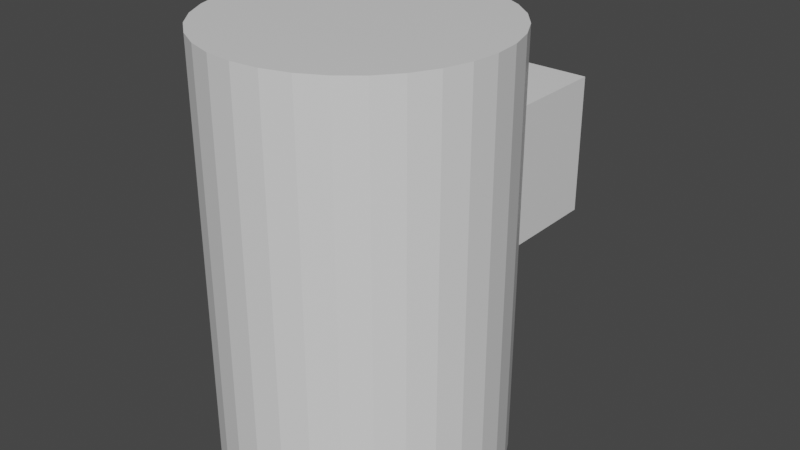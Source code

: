 # Source: player.blend  (saved by Blender 2.82.7; exported with 4.5.12 LTS)
import bpy
from mathutils import Matrix  # noqa: F401  (used for matrix-valued properties, if any)

bpy.ops.wm.read_factory_settings(use_empty=True)
scene = bpy.context.scene
scene.name = 'Scene'

# ---- collections
col_collection = bpy.data.collections.new('Collection'); scene.collection.children.link(col_collection)

# ---- materials (node trees are filled in below, after node groups)
mat_material = bpy.data.materials.new('Material')
mat_material.alpha_threshold = 0.0
mat_material.use_transparent_shadow = False
mat_material.line_color = (0.0, 0.0, 0.0, 1.0)

# ---- material node trees
mat_material.use_nodes = True; mat_material.node_tree.nodes.clear()
_N = mat_material.node_tree.nodes; _L = mat_material.node_tree.links
n0 = _N.new('ShaderNodeOutputMaterial'); n0.name = 'Material Output'; n0.location = (300, 300)
n1 = _N.new('ShaderNodeBsdfPrincipled'); n1.name = 'Principled BSDF'; n1.location = (10, 300)
n1.distribution = 'GGX'
n1.subsurface_method = 'BURLEY'
n1.inputs[2].default_value = 0.4
n1.inputs[3].default_value = 1.45
n1.inputs[27].default_value = (0.0, 0.0, 0.0, 1.0)
n1.inputs[28].default_value = 1.0
_L.new(n1.outputs[0], n0.inputs[0])
n0.is_active_output = True

# ---- world
world_world = bpy.data.worlds.new('World'); scene.world = world_world
world_world.use_nodes = True; world_world.node_tree.nodes.clear()
_N = world_world.node_tree.nodes; _L = world_world.node_tree.links
n0 = _N.new('ShaderNodeOutputWorld'); n0.name = 'World Output'; n0.location = (300, 300)
n1 = _N.new('ShaderNodeBackground'); n1.name = 'Background'; n1.location = (10, 300)
n1.inputs[0].default_value = (0.05088, 0.05088, 0.05088, 1.0)
_L.new(n1.outputs[0], n0.inputs[0])
n0.is_active_output = True
world_world.color = (0.05088, 0.05088, 0.05088)
world_world.use_sun_shadow = False
world_world.sun_shadow_jitter_overblur = 0.0

# ---- meshes
me_cube = bpy.data.meshes.new('Cube')
me_cube.from_pydata([(0.1913, 0.4619, 1.5), (0.1913, 0.4619, 0.0), (0.09755, 0.4904, 1.5), (0.09755, 0.4904, 0.0), (2.678e-08, 0.5, 1.5), (2.678e-08, 0.5, 0.0), (0.2778, 0.4157, 0.0), (0.2778, 0.4157, 1.5), (0.3536, 0.3536, 0.0), (0.3536, 0.3536, 1.5), (0.4157, 0.2778, 0.0), (0.4157, 0.2778, 1.5), (0.4619, 0.1913, 0.0), (0.4619, 0.1913, 1.5), (0.4904, 0.09755, 0.0), (0.4904, 0.09755, 1.5), (0.5, 1.97e-07, 0.0), (0.5, 1.97e-07, 1.5), (0.4904, -0.09754, 0.0), (0.4904, -0.09754, 1.5), (0.4619, -0.1913, 0.0), (0.4619, -0.1913, 1.5), (0.4157, -0.2778, 0.0), (0.4157, -0.2778, 1.5), (0.3536, -0.3536, 0.0), (0.3536, -0.3536, 1.5), (0.2778, -0.4157, 0.0), (0.2778, -0.4157, 1.5), (0.1913, -0.4619, 0.0), (0.1913, -0.4619, 1.5), (0.09755, -0.4904, 0.0), (0.09755, -0.4904, 1.5), (-1.361e-07, -0.5, 0.0), (-1.361e-07, -0.5, 1.5), (-0.09755, -0.4904, 0.0), (-0.09755, -0.4904, 1.5), (-0.1913, -0.4619, 0.0), (-0.1913, -0.4619, 1.5), (-0.2778, -0.4157, 0.0), (-0.2778, -0.4157, 1.5), (-0.3536, -0.3536, 0.0), (-0.3536, -0.3536, 1.5), (-0.4157, -0.2778, 0.0), (-0.4157, -0.2778, 1.5), (-0.4619, -0.1913, 0.0), (-0.4619, -0.1913, 1.5), (-0.4904, -0.09754, 0.0), (-0.4904, -0.09754, 1.5), (-0.5, 6.421e-07, 0.0), (-0.5, 6.421e-07, 1.5), (-0.4904, 0.09755, 0.0), (-0.4904, 0.09755, 1.5), (-0.4619, 0.1913, 0.0), (-0.4619, 0.1913, 1.5), (-0.4157, 0.2778, 0.0), (-0.4157, 0.2778, 1.5), (-0.3536, 0.3536, 0.0), (-0.3536, 0.3536, 1.5), (-0.2778, 0.4157, 0.0), (-0.2778, 0.4157, 1.5), (-0.1913, 0.4619, 0.0), (-0.1913, 0.4619, 1.5), (-0.09754, 0.4904, 0.0), (-0.09754, 0.4904, 1.5), (-0.2563, -0.007294, 0.6255), (-0.2563, -0.007294, 1.138), (-0.2563, 0.8847, 0.6255), (-0.2563, 0.8847, 1.138), (0.2563, -0.007294, 0.6255), (0.2563, -0.007294, 1.138), (0.2563, 0.8847, 0.6255), (0.2563, 0.8847, 1.138)], [], [(5, 4, 2, 3), (3, 2, 0, 1), (1, 0, 7, 6), (6, 7, 9, 8), (8, 9, 11, 10), (10, 11, 13, 12), (12, 13, 15, 14), (14, 15, 17, 16), (16, 17, 19, 18), (18, 19, 21, 20), (20, 21, 23, 22), (22, 23, 25, 24), (24, 25, 27, 26), (26, 27, 29, 28), (28, 29, 31, 30), (30, 31, 33, 32), (32, 33, 35, 34), (34, 35, 37, 36), (36, 37, 39, 38), (38, 39, 41, 40), (40, 41, 43, 42), (42, 43, 45, 44), (44, 45, 47, 46), (46, 47, 49, 48), (48, 49, 51, 50), (50, 51, 53, 52), (52, 53, 55, 54), (54, 55, 57, 56), (56, 57, 59, 58), (58, 59, 61, 60), (2, 4, 63, 61, 59, 57, 55, 53, 51, 49, 47, 45, 43, 41, 39, 37, 35, 33, 31, 29, 27, 25, 23, 21, 19, 17, 15, 13, 11, 9, 7, 0), (60, 61, 63, 62), (62, 63, 4, 5), (3, 1, 6, 8, 10, 12, 14, 16, 18, 20, 22, 24, 26, 28, 30, 32, 34, 36, 38, 40, 42, 44, 46, 48, 50, 52, 54, 56, 58, 60, 62, 5), (64, 65, 67, 66), (66, 67, 71, 70), (70, 71, 69, 68), (68, 69, 65, 64), (66, 70, 68, 64), (71, 67, 65, 69)])
_uv = me_cube.uv_layers.new(name='UVMap')
_uv.uv.foreach_set('vector', [1.0, 0.5, 1.0, 1.0, 0.9688, 1.0, 0.9688, 0.5, 0.9688, 0.5, 0.9688, 1.0, 0.9375, 1.0, 0.9375, 0.5, 0.9375, 0.5, 0.9375, 1.0, 0.9062, 1.0, 0.9062, 0.5, 0.9062, 0.5, 0.9062, 1.0, 0.875, 1.0, 0.875, 0.5, 0.875, 0.5, 0.875, 1.0, 0.8438, 1.0, 0.8438, 0.5, 0.8438, 0.5, 0.8438, 1.0, 0.8125, 1.0, 0.8125, 0.5, 0.8125, 0.5, 0.8125, 1.0, 0.7812, 1.0, 0.7812, 0.5, 0.7812, 0.5, 0.7812, 1.0, 0.75, 1.0, 0.75, 0.5, 0.75, 0.5, 0.75, 1.0, 0.7188, 1.0, 0.7188, 0.5, 0.7188, 0.5, 0.7188, 1.0, 0.6875, 1.0, 0.6875, 0.5, 0.6875, 0.5, 0.6875, 1.0, 0.6562, 1.0, 0.6562, 0.5, 0.6562, 0.5, 0.6562, 1.0, 0.625, 1.0, 0.625, 0.5, 0.625, 0.5, 0.625, 1.0, 0.5938, 1.0, 0.5938, 0.5, 0.5938, 0.5, 0.5938, 1.0, 0.5625, 1.0, 0.5625, 0.5, 0.5625, 0.5, 0.5625, 1.0, 0.5312, 1.0, 0.5312, 0.5, 0.5312, 0.5, 0.5312, 1.0, 0.5, 1.0, 0.5, 0.5, 0.5, 0.5, 0.5, 1.0, 0.4688, 1.0, 0.4688, 0.5, 0.4688, 0.5, 0.4688, 1.0, 0.4375, 1.0, 0.4375, 0.5, 0.4375, 0.5, 0.4375, 1.0, 0.4062, 1.0, 0.4062, 0.5, 0.4062, 0.5, 0.4062, 1.0, 0.375, 1.0, 0.375, 0.5, 0.375, 0.5, 0.375, 1.0, 0.3438, 1.0, 0.3438, 0.5, 0.3438, 0.5, 0.3438, 1.0, 0.3125, 1.0, 0.3125, 0.5, 0.3125, 0.5, 0.3125, 1.0, 0.2812, 1.0, 0.2812, 0.5, 0.2812, 0.5, 0.2812, 1.0, 0.25, 1.0, 0.25, 0.5, 0.25, 0.5, 0.25, 1.0, 0.2188, 1.0, 0.2188, 0.5, 0.2188, 0.5, 0.2188, 1.0, 0.1875, 1.0, 0.1875, 0.5, 0.1875, 0.5, 0.1875, 1.0, 0.1562, 1.0, 0.1562, 0.5, 0.1562, 0.5, 0.1562, 1.0, 0.125, 1.0, 0.125, 0.5, 0.125, 0.5, 0.125, 1.0, 0.09375, 1.0, 0.09375, 0.5, 0.09375, 0.5, 0.09375, 1.0, 0.0625, 1.0, 0.0625, 0.5, 0.2968, 0.4854, 0.25, 0.49, 0.2032, 0.4854, 0.1582, 0.4717, 0.1167, 0.4496, 0.08029, 0.4197, 0.05045, 0.3833, 0.02827, 0.3418, 0.01461, 0.2968, 0.01, 0.25, 0.01461, 0.2032, 0.02827, 0.1582, 0.05045, 0.1167, 0.08029, 0.08029, 0.1167, 0.05045, 0.1582, 0.02827, 0.2032, 0.01461, 0.25, 0.01, 0.2968, 0.01461, 0.3418, 0.02827, 0.3833, 0.05045, 0.4197, 0.08029, 0.4496, 0.1167, 0.4717, 0.1582, 0.4854, 0.2032, 0.49, 0.25, 0.4854, 0.2968, 0.4717, 0.3418, 0.4496, 0.3833, 0.4197, 0.4197, 0.3833, 0.4496, 0.3418, 0.4717, 0.0625, 0.5, 0.0625, 1.0, 0.03125, 1.0, 0.03125, 0.5, 0.03125, 0.5, 0.03125, 1.0, 0.0, 1.0, 0.0, 0.5, 0.7968, 0.4854, 0.8418, 0.4717, 0.8833, 0.4496, 0.9197, 0.4197, 0.9496, 0.3833, 0.9717, 0.3418, 0.9854, 0.2968, 0.99, 0.25, 0.9854, 0.2032, 0.9717, 0.1582, 0.9496, 0.1167, 0.9197, 0.08029, 0.8833, 0.05045, 0.8418, 0.02827, 0.7968, 0.01461, 0.75, 0.01, 0.7032, 0.01461, 0.6582, 0.02827, 0.6167, 0.05045, 0.5803, 0.08029, 0.5504, 0.1167, 0.5283, 0.1582, 0.5146, 0.2032, 0.51, 0.25, 0.5146, 0.2968, 0.5283, 0.3418, 0.5504, 0.3833, 0.5803, 0.4197, 0.6167, 0.4496, 0.6582, 0.4717, 0.7032, 0.4854, 0.75, 0.49, 0.375, 0.0, 0.625, 0.0, 0.625, 0.25, 0.375, 0.25, 0.375, 0.25, 0.625, 0.25, 0.625, 0.5, 0.375, 0.5, 0.375, 0.5, 0.625, 0.5, 0.625, 0.75, 0.375, 0.75, 0.375, 0.75, 0.625, 0.75, 0.625, 1.0, 0.375, 1.0, 0.125, 0.5, 0.375, 0.5, 0.375, 0.75, 0.125, 0.75, 0.625, 0.5, 0.875, 0.5, 0.875, 0.75, 0.625, 0.75])
me_cube.materials.append(mat_material)
me_cube.use_remesh_preserve_volume = False
me_cube.use_remesh_preserve_attributes = False
me_cube.use_mirror_vertex_groups = False
me_cube.update()

# ---- objects
ob_mesh_player = bpy.data.objects.new('mesh_player', me_cube)

# ---- transforms, parenting, visibility, modifiers, constraints
ob_mesh_player.location = (0.0, 0.0, 0.0)
ob_mesh_player.lock_rotations_4d = False
ob_mesh_player.empty_display_type = 'ARROWS'
ob_mesh_player.lineart.crease_threshold = 0.0

# ---- collection membership
col_collection.objects.link(ob_mesh_player)

# ---- scene / render settings (as saved in the file)
scene.frame_start = 1; scene.frame_end = 250; scene.frame_set(1)
scene.render.engine = 'BLENDER_EEVEE_NEXT'
scene.cycles.use_denoising = False
scene.cycles.samples = 128
scene.cycles.sampling_pattern = 'TABULATED_SOBOL'
scene.cycles.use_adaptive_sampling = False
scene.cycles.use_light_tree = False
scene.view_settings.view_transform = 'Filmic'
bpy.context.view_layer.update()

# ---- added for rendering (the .blend has no active camera and no usable light): camera, sun
cam_auto = bpy.data.cameras.new('AutoCamera')
cam_auto.lens = 50.0
cam_auto.sensor_width = 36.0
cam_auto.clip_end = 1000.0
ob_auto_camera = bpy.data.objects.new('AutoCamera', cam_auto)
scene.collection.objects.link(ob_auto_camera)
ob_auto_camera.location = (2.10322, -2.33151, 2.43257)
ob_auto_camera.rotation_euler = (1.09748, -7.21219e-08, 0.694738)
scene.camera = ob_auto_camera
light_auto_sun = bpy.data.lights.new('AutoSun', 'SUN')
light_auto_sun.energy = 3.0
light_auto_sun.angle = 0.0523599
ob_auto_sun = bpy.data.objects.new('AutoSun', light_auto_sun)
scene.collection.objects.link(ob_auto_sun)
ob_auto_sun.rotation_euler = (0.872665, 0.174533, 0.523599)
bpy.context.view_layer.update()
